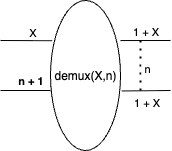

The diagram above was exported from draw.io. Its source (the exported page's mxGraphModel, read from the mxfile embedded in the PNG):
<mxGraphModel dx="472" dy="379" grid="1" gridSize="10" guides="1" tooltips="1" connect="1" arrows="1" fold="1" page="1" pageScale="1" pageWidth="850" pageHeight="1100" math="0" shadow="0">
  <root>
    <mxCell id="0" />
    <mxCell id="1" parent="0" />
    <mxCell id="slSxzJuQmgtSLEaE1l4P-1" value="demux(X,n)" style="ellipse;whiteSpace=wrap;html=1;" vertex="1" parent="1">
      <mxGeometry x="150" y="380" width="70" height="150" as="geometry" />
    </mxCell>
    <mxCell id="slSxzJuQmgtSLEaE1l4P-2" value="" style="endArrow=none;html=1;rounded=0;entryX=0.023;entryY=0.268;entryDx=0;entryDy=0;entryPerimeter=0;" edge="1" parent="1" target="slSxzJuQmgtSLEaE1l4P-1">
      <mxGeometry width="50" height="50" relative="1" as="geometry">
        <mxPoint x="100" y="420" as="sourcePoint" />
        <mxPoint x="150" y="460" as="targetPoint" />
      </mxGeometry>
    </mxCell>
    <mxCell id="slSxzJuQmgtSLEaE1l4P-3" value="X" style="edgeLabel;html=1;align=center;verticalAlign=bottom;resizable=0;points=[];labelPosition=center;verticalLabelPosition=top;" vertex="1" connectable="0" parent="slSxzJuQmgtSLEaE1l4P-2">
      <mxGeometry x="0.2248" y="-2" relative="1" as="geometry">
        <mxPoint y="-2" as="offset" />
      </mxGeometry>
    </mxCell>
    <mxCell id="slSxzJuQmgtSLEaE1l4P-4" value="" style="endArrow=none;html=1;rounded=0;entryX=0;entryY=0.6;entryDx=0;entryDy=0;entryPerimeter=0;" edge="1" parent="1" target="slSxzJuQmgtSLEaE1l4P-1">
      <mxGeometry width="50" height="50" relative="1" as="geometry">
        <mxPoint x="100" y="470" as="sourcePoint" />
        <mxPoint x="150" y="320" as="targetPoint" />
      </mxGeometry>
    </mxCell>
    <mxCell id="slSxzJuQmgtSLEaE1l4P-5" value="&lt;b&gt;n + 1&lt;/b&gt;" style="edgeLabel;html=1;align=center;verticalAlign=bottom;resizable=0;points=[];labelPosition=center;verticalLabelPosition=top;" vertex="1" connectable="0" parent="slSxzJuQmgtSLEaE1l4P-4">
      <mxGeometry x="0.184" y="1" relative="1" as="geometry">
        <mxPoint as="offset" />
      </mxGeometry>
    </mxCell>
    <mxCell id="slSxzJuQmgtSLEaE1l4P-7" value="" style="endArrow=none;html=1;rounded=0;exitX=1;exitY=0.267;exitDx=0;exitDy=0;exitPerimeter=0;" edge="1" parent="1" source="slSxzJuQmgtSLEaE1l4P-1">
      <mxGeometry width="50" height="50" relative="1" as="geometry">
        <mxPoint x="220" y="420" as="sourcePoint" />
        <mxPoint x="270" y="420" as="targetPoint" />
      </mxGeometry>
    </mxCell>
    <mxCell id="slSxzJuQmgtSLEaE1l4P-8" value="1 + X" style="edgeLabel;html=1;align=center;verticalAlign=bottom;resizable=0;points=[];labelPosition=center;verticalLabelPosition=top;" vertex="1" connectable="0" parent="slSxzJuQmgtSLEaE1l4P-7">
      <mxGeometry relative="1" as="geometry">
        <mxPoint as="offset" />
      </mxGeometry>
    </mxCell>
    <mxCell id="slSxzJuQmgtSLEaE1l4P-9" value="" style="endArrow=none;html=1;rounded=0;exitX=1.02;exitY=0.603;exitDx=0;exitDy=0;exitPerimeter=0;" edge="1" parent="1" source="slSxzJuQmgtSLEaE1l4P-1">
      <mxGeometry width="50" height="50" relative="1" as="geometry">
        <mxPoint x="240" y="410" as="sourcePoint" />
        <mxPoint x="270" y="470" as="targetPoint" />
      </mxGeometry>
    </mxCell>
    <mxCell id="slSxzJuQmgtSLEaE1l4P-10" value="1 + X" style="edgeLabel;html=1;align=center;verticalAlign=top;resizable=0;points=[];labelPosition=center;verticalLabelPosition=bottom;" vertex="1" connectable="0" parent="slSxzJuQmgtSLEaE1l4P-9">
      <mxGeometry x="-0.012" y="1" relative="1" as="geometry">
        <mxPoint as="offset" />
      </mxGeometry>
    </mxCell>
    <mxCell id="slSxzJuQmgtSLEaE1l4P-11" value="" style="endArrow=none;dashed=1;html=1;dashPattern=1 3;strokeWidth=2;rounded=0;" edge="1" parent="1">
      <mxGeometry width="50" height="50" relative="1" as="geometry">
        <mxPoint x="240" y="420" as="sourcePoint" />
        <mxPoint x="240" y="470" as="targetPoint" />
      </mxGeometry>
    </mxCell>
    <mxCell id="slSxzJuQmgtSLEaE1l4P-12" value="&amp;nbsp;n" style="edgeLabel;html=1;align=left;verticalAlign=middle;resizable=0;points=[];labelPosition=right;verticalLabelPosition=middle;" vertex="1" connectable="0" parent="slSxzJuQmgtSLEaE1l4P-11">
      <mxGeometry x="0.104" y="-1" relative="1" as="geometry">
        <mxPoint as="offset" />
      </mxGeometry>
    </mxCell>
  </root>
</mxGraphModel>